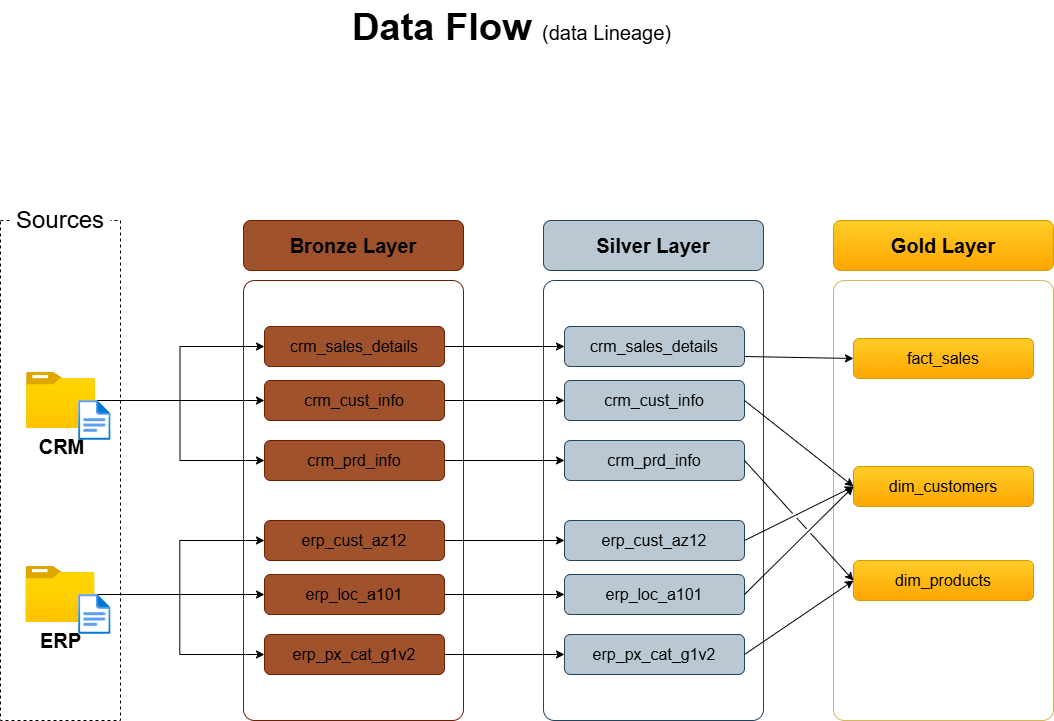

The diagram above was exported from draw.io. Its source (the exported page's mxGraphModel, read from the mxfile embedded in the PNG):
<mxGraphModel dx="1426" dy="841" grid="1" gridSize="10" guides="1" tooltips="1" connect="1" arrows="1" fold="1" page="1" pageScale="1" pageWidth="1920" pageHeight="1200" background="#FFFFFF" math="0" shadow="0" adaptiveColors="none">
  <root>
    <mxCell id="PmAsDYt7ePFWswJWPdAt-0" />
    <mxCell id="PmAsDYt7ePFWswJWPdAt-1" parent="PmAsDYt7ePFWswJWPdAt-0" />
    <mxCell id="N5Wro9hiEPlnRRx0mENQ-124" value="&lt;font style=&quot;&quot;&gt;&lt;b&gt;Data Flow &lt;/b&gt;&lt;font style=&quot;font-size: 20px;&quot;&gt;(data Lineage)&lt;/font&gt;&lt;br style=&quot;font-size: 38px;&quot;&gt;&lt;/font&gt;" style="text;html=1;strokeColor=none;fillColor=none;align=left;verticalAlign=middle;whiteSpace=wrap;rounded=0;fontSize=38;fontFamily=Helvetica;" parent="PmAsDYt7ePFWswJWPdAt-1" vertex="1">
      <mxGeometry x="510" y="40" width="340" height="54" as="geometry" />
    </mxCell>
    <mxCell id="n8bJTZ1ovyGtcUzWuUE2-2" value="" style="rounded=0;whiteSpace=wrap;html=1;fillColor=none;dashed=1;" parent="PmAsDYt7ePFWswJWPdAt-1" vertex="1">
      <mxGeometry x="160" y="260" width="120" height="500" as="geometry" />
    </mxCell>
    <mxCell id="n8bJTZ1ovyGtcUzWuUE2-3" value="&lt;font style=&quot;font-size: 24px;&quot;&gt;Sources&lt;/font&gt;" style="rounded=1;whiteSpace=wrap;html=1;strokeColor=none;" parent="PmAsDYt7ePFWswJWPdAt-1" vertex="1">
      <mxGeometry x="170" y="240" width="100" height="40" as="geometry" />
    </mxCell>
    <mxCell id="D8R9sGTT4eO_Y8YIvJOX-3" style="edgeStyle=orthogonalEdgeStyle;rounded=0;orthogonalLoop=1;jettySize=auto;html=1;entryX=0;entryY=0.5;entryDx=0;entryDy=0;" parent="PmAsDYt7ePFWswJWPdAt-1" source="4ZKNdrfmacIxx5nxEuMF-0" target="hnOc7kBfibrwKYlpnwC0-0" edge="1">
      <mxGeometry relative="1" as="geometry" />
    </mxCell>
    <mxCell id="D8R9sGTT4eO_Y8YIvJOX-4" style="edgeStyle=orthogonalEdgeStyle;rounded=0;orthogonalLoop=1;jettySize=auto;html=1;entryX=0;entryY=0.5;entryDx=0;entryDy=0;" parent="PmAsDYt7ePFWswJWPdAt-1" source="4ZKNdrfmacIxx5nxEuMF-0" target="5szykNnx05lKGsdo6Biz-0" edge="1">
      <mxGeometry relative="1" as="geometry" />
    </mxCell>
    <mxCell id="D8R9sGTT4eO_Y8YIvJOX-5" style="edgeStyle=orthogonalEdgeStyle;rounded=0;orthogonalLoop=1;jettySize=auto;html=1;entryX=0;entryY=0.5;entryDx=0;entryDy=0;" parent="PmAsDYt7ePFWswJWPdAt-1" source="4ZKNdrfmacIxx5nxEuMF-0" target="hnOc7kBfibrwKYlpnwC0-1" edge="1">
      <mxGeometry relative="1" as="geometry" />
    </mxCell>
    <mxCell id="4ZKNdrfmacIxx5nxEuMF-0" value="&lt;font style=&quot;font-size: 20px;&quot;&gt;&lt;b&gt;CRM&lt;/b&gt;&lt;/font&gt;" style="image;aspect=fixed;html=1;points=[];align=center;fontSize=12;image=img/lib/azure2/general/Folder_Blank.svg;" parent="PmAsDYt7ePFWswJWPdAt-1" vertex="1">
      <mxGeometry x="186" y="412" width="69" height="56.00000000000001" as="geometry" />
    </mxCell>
    <mxCell id="-fXMBUoAsH7tqhl6yJGk-2" style="edgeStyle=orthogonalEdgeStyle;rounded=0;orthogonalLoop=1;jettySize=auto;html=1;entryX=0;entryY=0.5;entryDx=0;entryDy=0;" parent="PmAsDYt7ePFWswJWPdAt-1" source="4ZKNdrfmacIxx5nxEuMF-4" target="D8R9sGTT4eO_Y8YIvJOX-8" edge="1">
      <mxGeometry relative="1" as="geometry" />
    </mxCell>
    <mxCell id="-fXMBUoAsH7tqhl6yJGk-3" style="edgeStyle=orthogonalEdgeStyle;rounded=0;orthogonalLoop=1;jettySize=auto;html=1;entryX=0;entryY=0.5;entryDx=0;entryDy=0;" parent="PmAsDYt7ePFWswJWPdAt-1" source="4ZKNdrfmacIxx5nxEuMF-4" target="D8R9sGTT4eO_Y8YIvJOX-6" edge="1">
      <mxGeometry relative="1" as="geometry" />
    </mxCell>
    <mxCell id="-fXMBUoAsH7tqhl6yJGk-4" style="edgeStyle=orthogonalEdgeStyle;rounded=0;orthogonalLoop=1;jettySize=auto;html=1;" parent="PmAsDYt7ePFWswJWPdAt-1" source="4ZKNdrfmacIxx5nxEuMF-4" target="D8R9sGTT4eO_Y8YIvJOX-7" edge="1">
      <mxGeometry relative="1" as="geometry" />
    </mxCell>
    <mxCell id="4ZKNdrfmacIxx5nxEuMF-4" value="&lt;font style=&quot;font-size: 20px;&quot;&gt;&lt;b&gt;ERP&lt;/b&gt;&lt;/font&gt;" style="image;aspect=fixed;html=1;points=[];align=center;fontSize=12;image=img/lib/azure2/general/Folder_Blank.svg;" parent="PmAsDYt7ePFWswJWPdAt-1" vertex="1">
      <mxGeometry x="185.5" y="606" width="69" height="56.00000000000001" as="geometry" />
    </mxCell>
    <mxCell id="4ZKNdrfmacIxx5nxEuMF-5" value="" style="rounded=1;whiteSpace=wrap;html=1;fillColor=none;strokeColor=#6D1F00;fillStyle=hatch;arcSize=5;fontColor=#ffffff;" parent="PmAsDYt7ePFWswJWPdAt-1" vertex="1">
      <mxGeometry x="403" y="320" width="220" height="440" as="geometry" />
    </mxCell>
    <mxCell id="4ZKNdrfmacIxx5nxEuMF-6" value="&lt;font style=&quot;color: rgb(0, 0, 0);&quot;&gt;Bronze Layer&lt;/font&gt;" style="rounded=1;whiteSpace=wrap;html=1;fillColor=#a0522d;strokeColor=#6D1F00;fontSize=20;fontStyle=1;fontColor=#ffffff;" parent="PmAsDYt7ePFWswJWPdAt-1" vertex="1">
      <mxGeometry x="403" y="260" width="220" height="50" as="geometry" />
    </mxCell>
    <mxCell id="-fXMBUoAsH7tqhl6yJGk-13" style="edgeStyle=orthogonalEdgeStyle;rounded=0;orthogonalLoop=1;jettySize=auto;html=1;entryX=0;entryY=0.5;entryDx=0;entryDy=0;" parent="PmAsDYt7ePFWswJWPdAt-1" source="5szykNnx05lKGsdo6Biz-0" target="-fXMBUoAsH7tqhl6yJGk-7" edge="1">
      <mxGeometry relative="1" as="geometry" />
    </mxCell>
    <mxCell id="5szykNnx05lKGsdo6Biz-0" value="&lt;font style=&quot;color: rgb(0, 0, 0);&quot;&gt;crm_sales_details&lt;/font&gt;" style="rounded=1;whiteSpace=wrap;html=1;fillColor=#a0522d;strokeColor=#6D1F00;fontSize=16;fontStyle=0;fontColor=#ffffff;" parent="PmAsDYt7ePFWswJWPdAt-1" vertex="1">
      <mxGeometry x="424" y="366" width="180" height="40" as="geometry" />
    </mxCell>
    <mxCell id="-fXMBUoAsH7tqhl6yJGk-14" style="edgeStyle=orthogonalEdgeStyle;rounded=0;orthogonalLoop=1;jettySize=auto;html=1;" parent="PmAsDYt7ePFWswJWPdAt-1" source="hnOc7kBfibrwKYlpnwC0-0" target="-fXMBUoAsH7tqhl6yJGk-8" edge="1">
      <mxGeometry relative="1" as="geometry" />
    </mxCell>
    <mxCell id="hnOc7kBfibrwKYlpnwC0-0" value="&lt;font style=&quot;color: rgb(0, 0, 0);&quot;&gt;crm_cust_info&lt;/font&gt;" style="rounded=1;whiteSpace=wrap;html=1;fillColor=#a0522d;strokeColor=#6D1F00;fontSize=16;fontStyle=0;fontColor=#ffffff;" parent="PmAsDYt7ePFWswJWPdAt-1" vertex="1">
      <mxGeometry x="424" y="420" width="180" height="40" as="geometry" />
    </mxCell>
    <mxCell id="-fXMBUoAsH7tqhl6yJGk-15" style="edgeStyle=orthogonalEdgeStyle;rounded=0;orthogonalLoop=1;jettySize=auto;html=1;entryX=0;entryY=0.5;entryDx=0;entryDy=0;" parent="PmAsDYt7ePFWswJWPdAt-1" source="hnOc7kBfibrwKYlpnwC0-1" target="-fXMBUoAsH7tqhl6yJGk-9" edge="1">
      <mxGeometry relative="1" as="geometry" />
    </mxCell>
    <mxCell id="hnOc7kBfibrwKYlpnwC0-1" value="&lt;font style=&quot;color: rgb(0, 0, 0);&quot;&gt;crm_prd_info&lt;/font&gt;" style="rounded=1;whiteSpace=wrap;html=1;fillColor=#a0522d;strokeColor=#6D1F00;fontSize=16;fontStyle=0;fontColor=#ffffff;" parent="PmAsDYt7ePFWswJWPdAt-1" vertex="1">
      <mxGeometry x="424" y="480" width="180" height="40" as="geometry" />
    </mxCell>
    <mxCell id="-fXMBUoAsH7tqhl6yJGk-16" style="edgeStyle=orthogonalEdgeStyle;rounded=0;orthogonalLoop=1;jettySize=auto;html=1;entryX=0;entryY=0.5;entryDx=0;entryDy=0;" parent="PmAsDYt7ePFWswJWPdAt-1" source="D8R9sGTT4eO_Y8YIvJOX-6" target="-fXMBUoAsH7tqhl6yJGk-10" edge="1">
      <mxGeometry relative="1" as="geometry" />
    </mxCell>
    <mxCell id="D8R9sGTT4eO_Y8YIvJOX-6" value="&lt;font style=&quot;color: rgb(0, 0, 0);&quot;&gt;erp_cust_az12&lt;/font&gt;" style="rounded=1;whiteSpace=wrap;html=1;fillColor=#a0522d;strokeColor=#6D1F00;fontSize=16;fontStyle=0;fontColor=#ffffff;" parent="PmAsDYt7ePFWswJWPdAt-1" vertex="1">
      <mxGeometry x="424" y="560" width="180" height="40" as="geometry" />
    </mxCell>
    <mxCell id="-fXMBUoAsH7tqhl6yJGk-17" style="edgeStyle=orthogonalEdgeStyle;rounded=0;orthogonalLoop=1;jettySize=auto;html=1;entryX=0;entryY=0.5;entryDx=0;entryDy=0;" parent="PmAsDYt7ePFWswJWPdAt-1" source="D8R9sGTT4eO_Y8YIvJOX-7" target="-fXMBUoAsH7tqhl6yJGk-11" edge="1">
      <mxGeometry relative="1" as="geometry" />
    </mxCell>
    <mxCell id="D8R9sGTT4eO_Y8YIvJOX-7" value="&lt;font style=&quot;color: rgb(0, 0, 0);&quot;&gt;erp_loc_a101&lt;/font&gt;" style="rounded=1;whiteSpace=wrap;html=1;fillColor=#a0522d;strokeColor=#6D1F00;fontSize=16;fontStyle=0;fontColor=#ffffff;" parent="PmAsDYt7ePFWswJWPdAt-1" vertex="1">
      <mxGeometry x="424" y="614" width="180" height="40" as="geometry" />
    </mxCell>
    <mxCell id="-fXMBUoAsH7tqhl6yJGk-18" style="edgeStyle=orthogonalEdgeStyle;rounded=0;orthogonalLoop=1;jettySize=auto;html=1;entryX=0;entryY=0.5;entryDx=0;entryDy=0;" parent="PmAsDYt7ePFWswJWPdAt-1" source="D8R9sGTT4eO_Y8YIvJOX-8" target="-fXMBUoAsH7tqhl6yJGk-12" edge="1">
      <mxGeometry relative="1" as="geometry" />
    </mxCell>
    <mxCell id="D8R9sGTT4eO_Y8YIvJOX-8" value="&lt;font style=&quot;color: rgb(0, 0, 0);&quot;&gt;erp_px_cat_g1v2&lt;/font&gt;" style="rounded=1;whiteSpace=wrap;html=1;fillColor=#a0522d;strokeColor=#6D1F00;fontSize=16;fontStyle=0;fontColor=#ffffff;" parent="PmAsDYt7ePFWswJWPdAt-1" vertex="1">
      <mxGeometry x="424" y="674" width="180" height="40" as="geometry" />
    </mxCell>
    <mxCell id="-fXMBUoAsH7tqhl6yJGk-5" value="" style="rounded=1;whiteSpace=wrap;html=1;fillColor=none;strokeColor=#23445d;fillStyle=hatch;arcSize=5;" parent="PmAsDYt7ePFWswJWPdAt-1" vertex="1">
      <mxGeometry x="703" y="320" width="220" height="440" as="geometry" />
    </mxCell>
    <mxCell id="-fXMBUoAsH7tqhl6yJGk-6" value="Silver Layer" style="rounded=1;whiteSpace=wrap;html=1;fillColor=#bac8d3;strokeColor=#23445d;fontSize=20;fontStyle=1;" parent="PmAsDYt7ePFWswJWPdAt-1" vertex="1">
      <mxGeometry x="703" y="260" width="220" height="50" as="geometry" />
    </mxCell>
    <mxCell id="-fXMBUoAsH7tqhl6yJGk-7" value="crm_sales_details" style="rounded=1;whiteSpace=wrap;html=1;fillColor=#bac8d3;strokeColor=#23445d;fontSize=16;fontStyle=0;" parent="PmAsDYt7ePFWswJWPdAt-1" vertex="1">
      <mxGeometry x="724" y="366" width="180" height="40" as="geometry" />
    </mxCell>
    <mxCell id="-fXMBUoAsH7tqhl6yJGk-8" value="crm_cust_info" style="rounded=1;whiteSpace=wrap;html=1;fillColor=#bac8d3;strokeColor=#23445d;fontSize=16;fontStyle=0;" parent="PmAsDYt7ePFWswJWPdAt-1" vertex="1">
      <mxGeometry x="724" y="420" width="180" height="40" as="geometry" />
    </mxCell>
    <mxCell id="-fXMBUoAsH7tqhl6yJGk-9" value="crm_prd_info" style="rounded=1;whiteSpace=wrap;html=1;fillColor=#bac8d3;strokeColor=#23445d;fontSize=16;fontStyle=0;" parent="PmAsDYt7ePFWswJWPdAt-1" vertex="1">
      <mxGeometry x="724" y="480" width="180" height="40" as="geometry" />
    </mxCell>
    <mxCell id="-fXMBUoAsH7tqhl6yJGk-10" value="erp_cust_az12" style="rounded=1;whiteSpace=wrap;html=1;fillColor=#bac8d3;strokeColor=#23445d;fontSize=16;fontStyle=0;" parent="PmAsDYt7ePFWswJWPdAt-1" vertex="1">
      <mxGeometry x="724" y="560" width="180" height="40" as="geometry" />
    </mxCell>
    <mxCell id="-fXMBUoAsH7tqhl6yJGk-11" value="erp_loc_a101" style="rounded=1;whiteSpace=wrap;html=1;fillColor=#bac8d3;strokeColor=#23445d;fontSize=16;fontStyle=0;" parent="PmAsDYt7ePFWswJWPdAt-1" vertex="1">
      <mxGeometry x="724" y="614" width="180" height="40" as="geometry" />
    </mxCell>
    <mxCell id="-fXMBUoAsH7tqhl6yJGk-12" value="erp_px_cat_g1v2" style="rounded=1;whiteSpace=wrap;html=1;fillColor=#bac8d3;strokeColor=#23445d;fontSize=16;fontStyle=0;" parent="PmAsDYt7ePFWswJWPdAt-1" vertex="1">
      <mxGeometry x="724" y="674" width="180" height="40" as="geometry" />
    </mxCell>
    <mxCell id="-fXMBUoAsH7tqhl6yJGk-19" value="" style="rounded=1;whiteSpace=wrap;html=1;fillColor=none;strokeColor=#d6b656;fillStyle=hatch;arcSize=5;" parent="PmAsDYt7ePFWswJWPdAt-1" vertex="1">
      <mxGeometry x="993" y="320" width="220" height="440" as="geometry" />
    </mxCell>
    <mxCell id="-fXMBUoAsH7tqhl6yJGk-20" value="Gold Layer" style="rounded=1;whiteSpace=wrap;html=1;fillColor=#ffcd28;strokeColor=#d79b00;fontSize=20;fontStyle=1;gradientColor=#ffa500;" parent="PmAsDYt7ePFWswJWPdAt-1" vertex="1">
      <mxGeometry x="993" y="260" width="220" height="50" as="geometry" />
    </mxCell>
    <mxCell id="-fXMBUoAsH7tqhl6yJGk-21" value="fact_sales" style="rounded=1;whiteSpace=wrap;html=1;fillColor=#ffcd28;strokeColor=#d79b00;fontSize=16;fontStyle=0;gradientColor=#ffa500;" parent="PmAsDYt7ePFWswJWPdAt-1" vertex="1">
      <mxGeometry x="1013" y="378" width="180" height="40" as="geometry" />
    </mxCell>
    <mxCell id="-fXMBUoAsH7tqhl6yJGk-22" value="dim_customers" style="rounded=1;whiteSpace=wrap;html=1;fillColor=#ffcd28;strokeColor=#d79b00;fontSize=16;fontStyle=0;gradientColor=#ffa500;" parent="PmAsDYt7ePFWswJWPdAt-1" vertex="1">
      <mxGeometry x="1013" y="506" width="180" height="40" as="geometry" />
    </mxCell>
    <mxCell id="-fXMBUoAsH7tqhl6yJGk-23" value="dim_products" style="rounded=1;whiteSpace=wrap;html=1;fillColor=#ffcd28;strokeColor=#d79b00;fontSize=16;fontStyle=0;gradientColor=#ffa500;" parent="PmAsDYt7ePFWswJWPdAt-1" vertex="1">
      <mxGeometry x="1013" y="600" width="180" height="40" as="geometry" />
    </mxCell>
    <mxCell id="rLLwbepbl8jkTRF7aM6J-0" value="" style="endArrow=classic;html=1;rounded=0;exitX=1;exitY=0.75;exitDx=0;exitDy=0;entryX=0;entryY=0.5;entryDx=0;entryDy=0;" parent="PmAsDYt7ePFWswJWPdAt-1" source="-fXMBUoAsH7tqhl6yJGk-7" target="-fXMBUoAsH7tqhl6yJGk-21" edge="1">
      <mxGeometry width="50" height="50" relative="1" as="geometry">
        <mxPoint x="933" y="490" as="sourcePoint" />
        <mxPoint x="983" y="440" as="targetPoint" />
      </mxGeometry>
    </mxCell>
    <mxCell id="rLLwbepbl8jkTRF7aM6J-2" value="" style="endArrow=classic;html=1;rounded=0;exitX=1;exitY=0.5;exitDx=0;exitDy=0;entryX=0;entryY=0.5;entryDx=0;entryDy=0;jumpStyle=gap;" parent="PmAsDYt7ePFWswJWPdAt-1" source="-fXMBUoAsH7tqhl6yJGk-8" target="-fXMBUoAsH7tqhl6yJGk-22" edge="1">
      <mxGeometry width="50" height="50" relative="1" as="geometry">
        <mxPoint x="914" y="406" as="sourcePoint" />
        <mxPoint x="1033" y="410" as="targetPoint" />
      </mxGeometry>
    </mxCell>
    <mxCell id="rLLwbepbl8jkTRF7aM6J-3" value="" style="endArrow=classic;html=1;rounded=0;exitX=1;exitY=0.5;exitDx=0;exitDy=0;entryX=0;entryY=0.5;entryDx=0;entryDy=0;jumpStyle=gap;" parent="PmAsDYt7ePFWswJWPdAt-1" source="-fXMBUoAsH7tqhl6yJGk-10" target="-fXMBUoAsH7tqhl6yJGk-22" edge="1">
      <mxGeometry width="50" height="50" relative="1" as="geometry">
        <mxPoint x="914" y="450" as="sourcePoint" />
        <mxPoint x="1023" y="536" as="targetPoint" />
      </mxGeometry>
    </mxCell>
    <mxCell id="rLLwbepbl8jkTRF7aM6J-4" value="" style="endArrow=classic;html=1;rounded=0;exitX=1;exitY=0.5;exitDx=0;exitDy=0;entryX=0;entryY=0.5;entryDx=0;entryDy=0;jumpStyle=gap;" parent="PmAsDYt7ePFWswJWPdAt-1" source="-fXMBUoAsH7tqhl6yJGk-11" target="-fXMBUoAsH7tqhl6yJGk-22" edge="1">
      <mxGeometry width="50" height="50" relative="1" as="geometry">
        <mxPoint x="914" y="590" as="sourcePoint" />
        <mxPoint x="1023" y="536" as="targetPoint" />
      </mxGeometry>
    </mxCell>
    <mxCell id="_nexJ7K3K1sAFrfDnuwc-0" value="" style="endArrow=classic;html=1;rounded=0;exitX=1;exitY=0.5;exitDx=0;exitDy=0;entryX=0;entryY=0.5;entryDx=0;entryDy=0;jumpStyle=gap;" parent="PmAsDYt7ePFWswJWPdAt-1" source="-fXMBUoAsH7tqhl6yJGk-9" target="-fXMBUoAsH7tqhl6yJGk-23" edge="1">
      <mxGeometry width="50" height="50" relative="1" as="geometry">
        <mxPoint x="914" y="450" as="sourcePoint" />
        <mxPoint x="1023" y="536" as="targetPoint" />
      </mxGeometry>
    </mxCell>
    <mxCell id="_nexJ7K3K1sAFrfDnuwc-1" value="" style="endArrow=classic;html=1;rounded=0;exitX=1;exitY=0.5;exitDx=0;exitDy=0;entryX=0;entryY=0.5;entryDx=0;entryDy=0;jumpStyle=gap;" parent="PmAsDYt7ePFWswJWPdAt-1" source="-fXMBUoAsH7tqhl6yJGk-12" target="-fXMBUoAsH7tqhl6yJGk-23" edge="1">
      <mxGeometry width="50" height="50" relative="1" as="geometry">
        <mxPoint x="914" y="510" as="sourcePoint" />
        <mxPoint x="1023" y="630" as="targetPoint" />
      </mxGeometry>
    </mxCell>
    <mxCell id="hYor6iIa-aKugMJ0ksJW-2" value="" style="image;aspect=fixed;html=1;points=[];align=center;fontSize=12;image=img/lib/azure2/general/File.svg;" parent="PmAsDYt7ePFWswJWPdAt-1" vertex="1">
      <mxGeometry x="238.12" y="440" width="32.46" height="40" as="geometry" />
    </mxCell>
    <mxCell id="hYor6iIa-aKugMJ0ksJW-4" value="" style="image;aspect=fixed;html=1;points=[];align=center;fontSize=12;image=img/lib/azure2/general/File.svg;" parent="PmAsDYt7ePFWswJWPdAt-1" vertex="1">
      <mxGeometry x="238.12" y="634" width="32.46" height="40" as="geometry" />
    </mxCell>
  </root>
</mxGraphModel>